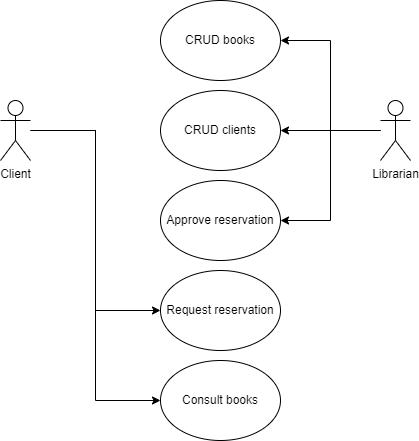

The diagram above was exported from draw.io. Its source (the exported page's mxGraphModel, read from the mxfile embedded in the PNG):
<mxGraphModel dx="1422" dy="794" grid="1" gridSize="10" guides="1" tooltips="1" connect="1" arrows="1" fold="1" page="1" pageScale="1" pageWidth="827" pageHeight="1169" math="0" shadow="0">
  <root>
    <mxCell id="0" />
    <mxCell id="1" parent="0" />
    <mxCell id="QxkpbAAjiG8-Op4Yn7nH-20" style="edgeStyle=orthogonalEdgeStyle;rounded=0;orthogonalLoop=1;jettySize=auto;html=1;entryX=1;entryY=0.5;entryDx=0;entryDy=0;" edge="1" parent="1" source="QxkpbAAjiG8-Op4Yn7nH-5" target="QxkpbAAjiG8-Op4Yn7nH-7">
      <mxGeometry relative="1" as="geometry" />
    </mxCell>
    <mxCell id="QxkpbAAjiG8-Op4Yn7nH-21" style="edgeStyle=orthogonalEdgeStyle;rounded=0;orthogonalLoop=1;jettySize=auto;html=1;entryX=1;entryY=0.5;entryDx=0;entryDy=0;" edge="1" parent="1" source="QxkpbAAjiG8-Op4Yn7nH-5" target="QxkpbAAjiG8-Op4Yn7nH-8">
      <mxGeometry relative="1" as="geometry" />
    </mxCell>
    <mxCell id="QxkpbAAjiG8-Op4Yn7nH-22" style="edgeStyle=orthogonalEdgeStyle;rounded=0;orthogonalLoop=1;jettySize=auto;html=1;entryX=1;entryY=0.5;entryDx=0;entryDy=0;" edge="1" parent="1" source="QxkpbAAjiG8-Op4Yn7nH-5" target="QxkpbAAjiG8-Op4Yn7nH-10">
      <mxGeometry relative="1" as="geometry" />
    </mxCell>
    <mxCell id="QxkpbAAjiG8-Op4Yn7nH-5" value="Librarian&lt;br&gt;" style="shape=umlActor;verticalLabelPosition=bottom;verticalAlign=top;html=1;outlineConnect=0;" vertex="1" parent="1">
      <mxGeometry x="540" y="260" width="30" height="60" as="geometry" />
    </mxCell>
    <mxCell id="QxkpbAAjiG8-Op4Yn7nH-7" value="CRUD books" style="ellipse;whiteSpace=wrap;html=1;" vertex="1" parent="1">
      <mxGeometry x="320" y="160" width="120" height="80" as="geometry" />
    </mxCell>
    <mxCell id="QxkpbAAjiG8-Op4Yn7nH-8" value="CRUD clients" style="ellipse;whiteSpace=wrap;html=1;" vertex="1" parent="1">
      <mxGeometry x="320" y="250" width="120" height="80" as="geometry" />
    </mxCell>
    <mxCell id="QxkpbAAjiG8-Op4Yn7nH-9" value="Request reservation" style="ellipse;whiteSpace=wrap;html=1;" vertex="1" parent="1">
      <mxGeometry x="320" y="430" width="120" height="80" as="geometry" />
    </mxCell>
    <mxCell id="QxkpbAAjiG8-Op4Yn7nH-10" value="Approve reservation" style="ellipse;whiteSpace=wrap;html=1;" vertex="1" parent="1">
      <mxGeometry x="320" y="340" width="120" height="80" as="geometry" />
    </mxCell>
    <mxCell id="QxkpbAAjiG8-Op4Yn7nH-18" style="edgeStyle=orthogonalEdgeStyle;rounded=0;orthogonalLoop=1;jettySize=auto;html=1;entryX=0;entryY=0.5;entryDx=0;entryDy=0;" edge="1" parent="1" source="QxkpbAAjiG8-Op4Yn7nH-14" target="QxkpbAAjiG8-Op4Yn7nH-9">
      <mxGeometry relative="1" as="geometry" />
    </mxCell>
    <mxCell id="QxkpbAAjiG8-Op4Yn7nH-24" style="edgeStyle=orthogonalEdgeStyle;rounded=0;orthogonalLoop=1;jettySize=auto;html=1;entryX=0;entryY=0.5;entryDx=0;entryDy=0;" edge="1" parent="1" source="QxkpbAAjiG8-Op4Yn7nH-14" target="QxkpbAAjiG8-Op4Yn7nH-23">
      <mxGeometry relative="1" as="geometry" />
    </mxCell>
    <mxCell id="QxkpbAAjiG8-Op4Yn7nH-14" value="Client&lt;br&gt;" style="shape=umlActor;verticalLabelPosition=bottom;verticalAlign=top;html=1;outlineConnect=0;" vertex="1" parent="1">
      <mxGeometry x="160" y="260" width="30" height="60" as="geometry" />
    </mxCell>
    <mxCell id="QxkpbAAjiG8-Op4Yn7nH-23" value="Consult books" style="ellipse;whiteSpace=wrap;html=1;" vertex="1" parent="1">
      <mxGeometry x="320" y="520" width="120" height="80" as="geometry" />
    </mxCell>
  </root>
</mxGraphModel>